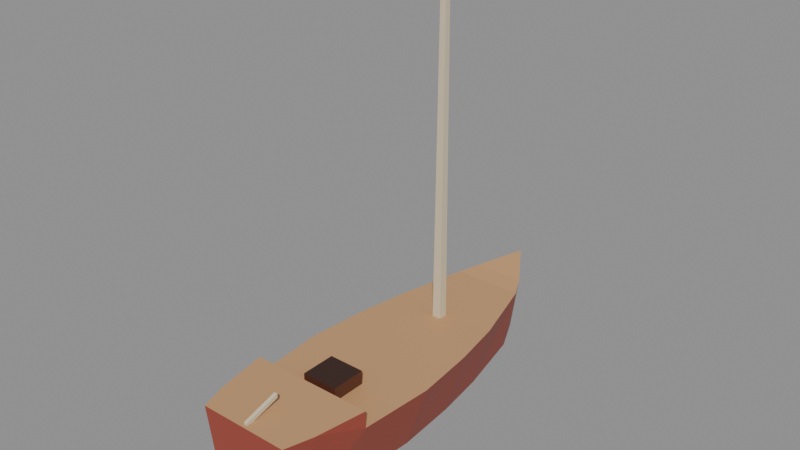# Source: boat.blend  (saved by Blender 5.2.44; exported with 4.5.12 LTS)
import bpy
from mathutils import Matrix  # noqa: F401  (used for matrix-valued properties, if any)

bpy.ops.wm.read_factory_settings(use_empty=True)
scene = bpy.context.scene
scene.name = 'Scene'

# ---- materials (node trees are filled in below, after node groups)
mat_hull = bpy.data.materials.new('hull')
mat_spar = bpy.data.materials.new('spar')

# ---- material node trees
mat_hull.use_nodes = True; mat_hull.node_tree.nodes.clear()
_N = mat_hull.node_tree.nodes; _L = mat_hull.node_tree.links
n0 = _N.new('ShaderNodeBsdfPrincipled'); n0.name = 'Principled BSDF'; n0.location = (-200, 100)
n0.inputs[10].default_value = 0.005
n1 = _N.new('ShaderNodeOutputMaterial'); n1.name = 'Material Output'; n1.location = (200, 100)
n2 = _N.new('ShaderNodeVertexColor'); n2.name = 'Color Attribute'; n2.location = (0, 0)
n2.layer_name = 'Color'
_L.new(n0.outputs[0], n1.inputs[0])
_L.new(n2.outputs[0], n0.inputs[0])
n1.is_active_output = True
mat_spar.use_nodes = True; mat_spar.node_tree.nodes.clear()
_N = mat_spar.node_tree.nodes; _L = mat_spar.node_tree.links
n0 = _N.new('ShaderNodeBsdfPrincipled'); n0.name = 'Principled BSDF'; n0.location = (-200, 100)
n0.inputs[10].default_value = 0.005
n1 = _N.new('ShaderNodeOutputMaterial'); n1.name = 'Material Output'; n1.location = (200, 100)
n2 = _N.new('ShaderNodeVertexColor'); n2.name = 'Color Attribute'; n2.location = (0, 0)
n2.layer_name = 'Color'
_L.new(n0.outputs[0], n1.inputs[0])
_L.new(n2.outputs[0], n0.inputs[0])
n1.is_active_output = True

# ---- meshes
me_hull = bpy.data.meshes.new('hull')
me_hull.from_pydata([(0.0, 3.5, 1.15), (0.0, 2.8, -0.15), (0.306, 2.8, -0.02), (-0.306, 2.8, -0.02), (0.45, 2.8, 0.98), (-0.45, 2.8, 0.98), (0.0, 2.45, -0.8), (0.4216, 2.45, -0.22), (-0.4216, 2.45, -0.22), (0.62, 2.45, 0.93), (-0.62, 2.45, 0.93), (0.0, 1.2, -0.8), (0.646, 1.2, -0.28), (-0.646, 1.2, -0.28), (0.95, 1.2, 0.9), (-0.95, 1.2, 0.9), (0.0, 0.3, -0.8), (0.748, 0.3, -0.3), (-0.748, 0.3, -0.3), (1.1, 0.3, 0.9), (-1.1, 0.3, 0.9), (0.0, -0.8, -0.8), (0.816, -0.8, -0.3), (-0.816, -0.8, -0.3), (1.2, -0.8, 0.9), (-1.2, -0.8, 0.9), (0.0, -2.1, -0.8), (0.748, -2.1, -0.28), (-0.748, -2.1, -0.28), (1.1, -2.1, 0.9), (-1.1, -2.1, 0.9), (0.0, -3.0, -0.8), (0.646, -3.0, -0.24), (-0.646, -3.0, -0.24), (0.95, -3.0, 1.2), (-0.95, -3.0, 1.2), (0.0, -3.5, -0.8), (0.544, -3.5, -0.2), (-0.544, -3.5, -0.2), (0.8, -3.5, 1.2), (-0.8, -3.5, 1.2), (1.1, -2.1, 1.2), (-1.1, -2.1, 1.2), (-0.32, -1.3, 0.84), (0.32, -1.3, 0.84), (-0.32, -1.3, 1.14), (0.32, -1.3, 1.14), (-0.32, -1.92, 0.84), (0.32, -1.92, 0.84), (-0.32, -1.92, 1.14), (0.32, -1.92, 1.14), (-0.03, -3.44, 1.165), (0.03, -3.44, 1.165), (-0.03, -3.44, 1.235), (0.03, -3.44, 1.235), (-0.03, -2.82, 1.345), (0.03, -2.82, 1.345), (-0.03, -2.82, 1.415), (0.03, -2.82, 1.415)], [], [(0, 4, 2), (0, 2, 1), (0, 3, 5), (0, 1, 3), (0, 5, 4), (7, 1, 2), (8, 3, 1), (2, 4, 9), (3, 10, 5), (9, 4, 5), (7, 11, 6), (8, 6, 11), (12, 7, 9), (13, 10, 8), (14, 9, 10), (12, 16, 11), (13, 11, 16), (17, 12, 14), (18, 15, 13), (19, 14, 15), (17, 21, 16), (18, 16, 21), (22, 17, 19), (23, 20, 18), (19, 20, 25), (27, 21, 22), (28, 23, 21), (22, 24, 29), (23, 30, 25), (24, 25, 30), (32, 26, 27), (33, 28, 26), (34, 29, 41), (35, 42, 30), (37, 31, 32), (38, 33, 31), (32, 34, 39), (33, 40, 35), (41, 29, 30), (34, 41, 42), (39, 34, 35), (37, 40, 38), (44, 43, 45), (48, 49, 47), (45, 43, 47), (46, 48, 44), (46, 45, 49), (44, 47, 43), (52, 53, 51), (56, 55, 57), (53, 55, 51), (54, 52, 56), (54, 57, 53), (52, 51, 55), (7, 6, 1), (8, 1, 6), (2, 9, 7), (3, 8, 10), (9, 5, 10), (7, 12, 11), (8, 11, 13), (12, 9, 14), (13, 15, 10), (14, 10, 15), (12, 17, 16), (13, 16, 18), (17, 14, 19), (18, 20, 15), (19, 15, 20), (17, 22, 21), (18, 21, 23), (22, 19, 24), (23, 25, 20), (19, 25, 24), (27, 26, 21), (28, 21, 26), (22, 29, 27), (23, 28, 30), (24, 30, 29), (32, 31, 26), (33, 26, 31), (29, 32, 27), (32, 29, 34), (30, 28, 33), (33, 35, 30), (37, 36, 31), (38, 31, 36), (32, 39, 37), (33, 38, 40), (41, 30, 42), (34, 42, 35), (39, 35, 40), (40, 37, 39), (37, 38, 36), (44, 45, 46), (48, 50, 49), (45, 47, 49), (46, 50, 48), (46, 49, 50), (44, 48, 47), (52, 54, 53), (56, 57, 58), (53, 57, 55), (54, 56, 58), (54, 58, 57), (52, 55, 56)])
_ca = me_hull.color_attributes.new('Color', 'FLOAT_COLOR', 'CORNER')
_ca.data.foreach_set('color', [0.3424, 0.06372, 0.03968, 1.0, 0.3424, 0.06372, 0.03968, 1.0, 0.3424, 0.06372, 0.03968, 1.0, 0.3424, 0.06372, 0.03968, 1.0, 0.3424, 0.06372, 0.03968, 1.0, 0.3424, 0.06372, 0.03968, 1.0, 0.3424, 0.06372, 0.03968, 1.0, 0.3424, 0.06372, 0.03968, 1.0, 0.3424, 0.06372, 0.03968, 1.0, 0.3424, 0.06372, 0.03968, 1.0, 0.3424, 0.06372, 0.03968, 1.0, 0.3424, 0.06372, 0.03968, 1.0, 0.5705, 0.3185, 0.1473, 1.0, 0.5705, 0.3185, 0.1473, 1.0, 0.5705, 0.3185, 0.1473, 1.0, 0.3424, 0.06372, 0.03968, 1.0, 0.3424, 0.06372, 0.03968, 1.0, 0.3424, 0.06372, 0.03968, 1.0, 0.3424, 0.06372, 0.03968, 1.0, 0.3424, 0.06372, 0.03968, 1.0, 0.3424, 0.06372, 0.03968, 1.0, 0.3424, 0.06372, 0.03968, 1.0, 0.3424, 0.06372, 0.03968, 1.0, 0.3424, 0.06372, 0.03968, 1.0, 0.3424, 0.06372, 0.03968, 1.0, 0.3424, 0.06372, 0.03968, 1.0, 0.3424, 0.06372, 0.03968, 1.0, 0.5705, 0.3185, 0.1473, 1.0, 0.5705, 0.3185, 0.1473, 1.0, 0.5705, 0.3185, 0.1473, 1.0, 0.3424, 0.06372, 0.03968, 1.0, 0.3424, 0.06372, 0.03968, 1.0, 0.3424, 0.06372, 0.03968, 1.0, 0.3424, 0.06372, 0.03968, 1.0, 0.3424, 0.06372, 0.03968, 1.0, 0.3424, 0.06372, 0.03968, 1.0, 0.3424, 0.06372, 0.03968, 1.0, 0.3424, 0.06372, 0.03968, 1.0, 0.3424, 0.06372, 0.03968, 1.0, 0.3424, 0.06372, 0.03968, 1.0, 0.3424, 0.06372, 0.03968, 1.0, 0.3424, 0.06372, 0.03968, 1.0, 0.5705, 0.3185, 0.1473, 1.0, 0.5705, 0.3185, 0.1473, 1.0, 0.5705, 0.3185, 0.1473, 1.0, 0.3424, 0.06372, 0.03968, 1.0, 0.3424, 0.06372, 0.03968, 1.0, 0.3424, 0.06372, 0.03968, 1.0, 0.3424, 0.06372, 0.03968, 1.0, 0.3424, 0.06372, 0.03968, 1.0, 0.3424, 0.06372, 0.03968, 1.0, 0.3424, 0.06372, 0.03968, 1.0, 0.3424, 0.06372, 0.03968, 1.0, 0.3424, 0.06372, 0.03968, 1.0, 0.3424, 0.06372, 0.03968, 1.0, 0.3424, 0.06372, 0.03968, 1.0, 0.3424, 0.06372, 0.03968, 1.0, 0.5705, 0.3185, 0.1473, 1.0, 0.5705, 0.3185, 0.1473, 1.0, 0.5705, 0.3185, 0.1473, 1.0, 0.3424, 0.06372, 0.03968, 1.0, 0.3424, 0.06372, 0.03968, 1.0, 0.3424, 0.06372, 0.03968, 1.0, 0.3424, 0.06372, 0.03968, 1.0, 0.3424, 0.06372, 0.03968, 1.0, 0.3424, 0.06372, 0.03968, 1.0, 0.3424, 0.06372, 0.03968, 1.0, 0.3424, 0.06372, 0.03968, 1.0, 0.3424, 0.06372, 0.03968, 1.0, 0.3424, 0.06372, 0.03968, 1.0, 0.3424, 0.06372, 0.03968, 1.0, 0.3424, 0.06372, 0.03968, 1.0, 0.5705, 0.3185, 0.1473, 1.0, 0.5705, 0.3185, 0.1473, 1.0, 0.5705, 0.3185, 0.1473, 1.0, 0.3424, 0.06372, 0.03968, 1.0, 0.3424, 0.06372, 0.03968, 1.0, 0.3424, 0.06372, 0.03968, 1.0, 0.3424, 0.06372, 0.03968, 1.0, 0.3424, 0.06372, 0.03968, 1.0, 0.3424, 0.06372, 0.03968, 1.0, 0.3424, 0.06372, 0.03968, 1.0, 0.3424, 0.06372, 0.03968, 1.0, 0.3424, 0.06372, 0.03968, 1.0, 0.3424, 0.06372, 0.03968, 1.0, 0.3424, 0.06372, 0.03968, 1.0, 0.3424, 0.06372, 0.03968, 1.0, 0.5705, 0.3185, 0.1473, 1.0, 0.5705, 0.3185, 0.1473, 1.0, 0.5705, 0.3185, 0.1473, 1.0, 0.3424, 0.06372, 0.03968, 1.0, 0.3424, 0.06372, 0.03968, 1.0, 0.3424, 0.06372, 0.03968, 1.0, 0.3424, 0.06372, 0.03968, 1.0, 0.3424, 0.06372, 0.03968, 1.0, 0.3424, 0.06372, 0.03968, 1.0, 0.3424, 0.06372, 0.03968, 1.0, 0.3424, 0.06372, 0.03968, 1.0, 0.3424, 0.06372, 0.03968, 1.0, 0.3424, 0.06372, 0.03968, 1.0, 0.3424, 0.06372, 0.03968, 1.0, 0.3424, 0.06372, 0.03968, 1.0, 0.3424, 0.06372, 0.03968, 1.0, 0.3424, 0.06372, 0.03968, 1.0, 0.3424, 0.06372, 0.03968, 1.0, 0.3424, 0.06372, 0.03968, 1.0, 0.3424, 0.06372, 0.03968, 1.0, 0.3424, 0.06372, 0.03968, 1.0, 0.3424, 0.06372, 0.03968, 1.0, 0.3424, 0.06372, 0.03968, 1.0, 0.3424, 0.06372, 0.03968, 1.0, 0.3424, 0.06372, 0.03968, 1.0, 0.3424, 0.06372, 0.03968, 1.0, 0.3424, 0.06372, 0.03968, 1.0, 0.3424, 0.06372, 0.03968, 1.0, 0.3424, 0.06372, 0.03968, 1.0, 0.3424, 0.06372, 0.03968, 1.0, 0.5705, 0.3185, 0.1473, 1.0, 0.5705, 0.3185, 0.1473, 1.0, 0.5705, 0.3185, 0.1473, 1.0, 0.5705, 0.3185, 0.1473, 1.0, 0.5705, 0.3185, 0.1473, 1.0, 0.5705, 0.3185, 0.1473, 1.0, 0.3424, 0.06372, 0.03968, 1.0, 0.3424, 0.06372, 0.03968, 1.0, 0.3424, 0.06372, 0.03968, 1.0, 0.1005, 0.03007, 0.01739, 1.0, 0.1005, 0.03007, 0.01739, 1.0, 0.1005, 0.03007, 0.01739, 1.0, 0.1005, 0.03007, 0.01739, 1.0, 0.1005, 0.03007, 0.01739, 1.0, 0.1005, 0.03007, 0.01739, 1.0, 0.1005, 0.03007, 0.01739, 1.0, 0.1005, 0.03007, 0.01739, 1.0, 0.1005, 0.03007, 0.01739, 1.0, 0.1005, 0.03007, 0.01739, 1.0, 0.1005, 0.03007, 0.01739, 1.0, 0.1005, 0.03007, 0.01739, 1.0, 0.03968, 0.01341, 0.00854, 1.0, 0.03968, 0.01341, 0.00854, 1.0, 0.03968, 0.01341, 0.00854, 1.0, 0.1005, 0.03007, 0.01739, 1.0, 0.1005, 0.03007, 0.01739, 1.0, 0.1005, 0.03007, 0.01739, 1.0, 0.7106, 0.6038, 0.42, 1.0, 0.7106, 0.6038, 0.42, 1.0, 0.7106, 0.6038, 0.42, 1.0, 0.7106, 0.6038, 0.42, 1.0, 0.7106, 0.6038, 0.42, 1.0, 0.7106, 0.6038, 0.42, 1.0, 0.7106, 0.6038, 0.42, 1.0, 0.7106, 0.6038, 0.42, 1.0, 0.7106, 0.6038, 0.42, 1.0, 0.7106, 0.6038, 0.42, 1.0, 0.7106, 0.6038, 0.42, 1.0, 0.7106, 0.6038, 0.42, 1.0, 0.7106, 0.6038, 0.42, 1.0, 0.7106, 0.6038, 0.42, 1.0, 0.7106, 0.6038, 0.42, 1.0, 0.7106, 0.6038, 0.42, 1.0, 0.7106, 0.6038, 0.42, 1.0, 0.7106, 0.6038, 0.42, 1.0, 0.3424, 0.06372, 0.03968, 1.0, 0.3424, 0.06372, 0.03968, 1.0, 0.3424, 0.06372, 0.03968, 1.0, 0.3424, 0.06372, 0.03968, 1.0, 0.3424, 0.06372, 0.03968, 1.0, 0.3424, 0.06372, 0.03968, 1.0, 0.3424, 0.06372, 0.03968, 1.0, 0.3424, 0.06372, 0.03968, 1.0, 0.3424, 0.06372, 0.03968, 1.0, 0.3424, 0.06372, 0.03968, 1.0, 0.3424, 0.06372, 0.03968, 1.0, 0.3424, 0.06372, 0.03968, 1.0, 0.5705, 0.3185, 0.1473, 1.0, 0.5705, 0.3185, 0.1473, 1.0, 0.5705, 0.3185, 0.1473, 1.0, 0.3424, 0.06372, 0.03968, 1.0, 0.3424, 0.06372, 0.03968, 1.0, 0.3424, 0.06372, 0.03968, 1.0, 0.3424, 0.06372, 0.03968, 1.0, 0.3424, 0.06372, 0.03968, 1.0, 0.3424, 0.06372, 0.03968, 1.0, 0.3424, 0.06372, 0.03968, 1.0, 0.3424, 0.06372, 0.03968, 1.0, 0.3424, 0.06372, 0.03968, 1.0, 0.3424, 0.06372, 0.03968, 1.0, 0.3424, 0.06372, 0.03968, 1.0, 0.3424, 0.06372, 0.03968, 1.0, 0.5705, 0.3185, 0.1473, 1.0, 0.5705, 0.3185, 0.1473, 1.0, 0.5705, 0.3185, 0.1473, 1.0, 0.3424, 0.06372, 0.03968, 1.0, 0.3424, 0.06372, 0.03968, 1.0, 0.3424, 0.06372, 0.03968, 1.0, 0.3424, 0.06372, 0.03968, 1.0, 0.3424, 0.06372, 0.03968, 1.0, 0.3424, 0.06372, 0.03968, 1.0, 0.3424, 0.06372, 0.03968, 1.0, 0.3424, 0.06372, 0.03968, 1.0, 0.3424, 0.06372, 0.03968, 1.0, 0.3424, 0.06372, 0.03968, 1.0, 0.3424, 0.06372, 0.03968, 1.0, 0.3424, 0.06372, 0.03968, 1.0, 0.5705, 0.3185, 0.1473, 1.0, 0.5705, 0.3185, 0.1473, 1.0, 0.5705, 0.3185, 0.1473, 1.0, 0.3424, 0.06372, 0.03968, 1.0, 0.3424, 0.06372, 0.03968, 1.0, 0.3424, 0.06372, 0.03968, 1.0, 0.3424, 0.06372, 0.03968, 1.0, 0.3424, 0.06372, 0.03968, 1.0, 0.3424, 0.06372, 0.03968, 1.0, 0.3424, 0.06372, 0.03968, 1.0, 0.3424, 0.06372, 0.03968, 1.0, 0.3424, 0.06372, 0.03968, 1.0, 0.3424, 0.06372, 0.03968, 1.0, 0.3424, 0.06372, 0.03968, 1.0, 0.3424, 0.06372, 0.03968, 1.0, 0.5705, 0.3185, 0.1473, 1.0, 0.5705, 0.3185, 0.1473, 1.0, 0.5705, 0.3185, 0.1473, 1.0, 0.3424, 0.06372, 0.03968, 1.0, 0.3424, 0.06372, 0.03968, 1.0, 0.3424, 0.06372, 0.03968, 1.0, 0.3424, 0.06372, 0.03968, 1.0, 0.3424, 0.06372, 0.03968, 1.0, 0.3424, 0.06372, 0.03968, 1.0, 0.3424, 0.06372, 0.03968, 1.0, 0.3424, 0.06372, 0.03968, 1.0, 0.3424, 0.06372, 0.03968, 1.0, 0.3424, 0.06372, 0.03968, 1.0, 0.3424, 0.06372, 0.03968, 1.0, 0.3424, 0.06372, 0.03968, 1.0, 0.5705, 0.3185, 0.1473, 1.0, 0.5705, 0.3185, 0.1473, 1.0, 0.5705, 0.3185, 0.1473, 1.0, 0.3424, 0.06372, 0.03968, 1.0, 0.3424, 0.06372, 0.03968, 1.0, 0.3424, 0.06372, 0.03968, 1.0, 0.3424, 0.06372, 0.03968, 1.0, 0.3424, 0.06372, 0.03968, 1.0, 0.3424, 0.06372, 0.03968, 1.0, 0.3424, 0.06372, 0.03968, 1.0, 0.3424, 0.06372, 0.03968, 1.0, 0.3424, 0.06372, 0.03968, 1.0, 0.3424, 0.06372, 0.03968, 1.0, 0.3424, 0.06372, 0.03968, 1.0, 0.3424, 0.06372, 0.03968, 1.0, 0.3424, 0.06372, 0.03968, 1.0, 0.3424, 0.06372, 0.03968, 1.0, 0.3424, 0.06372, 0.03968, 1.0, 0.3424, 0.06372, 0.03968, 1.0, 0.3424, 0.06372, 0.03968, 1.0, 0.3424, 0.06372, 0.03968, 1.0, 0.3424, 0.06372, 0.03968, 1.0, 0.3424, 0.06372, 0.03968, 1.0, 0.3424, 0.06372, 0.03968, 1.0, 0.3424, 0.06372, 0.03968, 1.0, 0.3424, 0.06372, 0.03968, 1.0, 0.3424, 0.06372, 0.03968, 1.0, 0.3424, 0.06372, 0.03968, 1.0, 0.3424, 0.06372, 0.03968, 1.0, 0.3424, 0.06372, 0.03968, 1.0, 0.3424, 0.06372, 0.03968, 1.0, 0.3424, 0.06372, 0.03968, 1.0, 0.3424, 0.06372, 0.03968, 1.0, 0.3424, 0.06372, 0.03968, 1.0, 0.3424, 0.06372, 0.03968, 1.0, 0.3424, 0.06372, 0.03968, 1.0, 0.5705, 0.3185, 0.1473, 1.0, 0.5705, 0.3185, 0.1473, 1.0, 0.5705, 0.3185, 0.1473, 1.0, 0.5705, 0.3185, 0.1473, 1.0, 0.5705, 0.3185, 0.1473, 1.0, 0.5705, 0.3185, 0.1473, 1.0, 0.3424, 0.06372, 0.03968, 1.0, 0.3424, 0.06372, 0.03968, 1.0, 0.3424, 0.06372, 0.03968, 1.0, 0.3424, 0.06372, 0.03968, 1.0, 0.3424, 0.06372, 0.03968, 1.0, 0.3424, 0.06372, 0.03968, 1.0, 0.1005, 0.03007, 0.01739, 1.0, 0.1005, 0.03007, 0.01739, 1.0, 0.1005, 0.03007, 0.01739, 1.0, 0.1005, 0.03007, 0.01739, 1.0, 0.1005, 0.03007, 0.01739, 1.0, 0.1005, 0.03007, 0.01739, 1.0, 0.1005, 0.03007, 0.01739, 1.0, 0.1005, 0.03007, 0.01739, 1.0, 0.1005, 0.03007, 0.01739, 1.0, 0.1005, 0.03007, 0.01739, 1.0, 0.1005, 0.03007, 0.01739, 1.0, 0.1005, 0.03007, 0.01739, 1.0, 0.03968, 0.01341, 0.00854, 1.0, 0.03968, 0.01341, 0.00854, 1.0, 0.03968, 0.01341, 0.00854, 1.0, 0.1005, 0.03007, 0.01739, 1.0, 0.1005, 0.03007, 0.01739, 1.0, 0.1005, 0.03007, 0.01739, 1.0, 0.7106, 0.6038, 0.42, 1.0, 0.7106, 0.6038, 0.42, 1.0, 0.7106, 0.6038, 0.42, 1.0, 0.7106, 0.6038, 0.42, 1.0, 0.7106, 0.6038, 0.42, 1.0, 0.7106, 0.6038, 0.42, 1.0, 0.7106, 0.6038, 0.42, 1.0, 0.7106, 0.6038, 0.42, 1.0, 0.7106, 0.6038, 0.42, 1.0, 0.7106, 0.6038, 0.42, 1.0, 0.7106, 0.6038, 0.42, 1.0, 0.7106, 0.6038, 0.42, 1.0, 0.7106, 0.6038, 0.42, 1.0, 0.7106, 0.6038, 0.42, 1.0, 0.7106, 0.6038, 0.42, 1.0, 0.7106, 0.6038, 0.42, 1.0, 0.7106, 0.6038, 0.42, 1.0, 0.7106, 0.6038, 0.42, 1.0])
me_hull.materials.append(mat_hull)
me_hull.update()
me_spar = bpy.data.meshes.new('spar')
me_spar.from_pydata([(-0.08, 1.13, 0.8), (0.08, 1.13, 0.8), (0.08, 0.97, 0.8), (-0.08, 0.97, 0.8), (-0.05, 1.1, 6.9), (0.05, 1.1, 6.9), (0.05, 1.0, 6.9), (-0.05, 1.0, 6.9)], [], [(1, 3, 0), (5, 4, 7), (1, 0, 4), (2, 1, 5), (3, 2, 6), (0, 3, 7), (1, 2, 3), (5, 7, 6), (1, 4, 5), (2, 5, 6), (3, 6, 7), (0, 7, 4)])
_ca = me_spar.color_attributes.new('Color', 'FLOAT_COLOR', 'CORNER')
_ca.data.foreach_set('color', [0.7106, 0.6038, 0.42, 1.0, 0.7106, 0.6038, 0.42, 1.0, 0.7106, 0.6038, 0.42, 1.0, 0.7106, 0.6038, 0.42, 1.0, 0.7106, 0.6038, 0.42, 1.0, 0.7106, 0.6038, 0.42, 1.0, 0.7106, 0.6038, 0.42, 1.0, 0.7106, 0.6038, 0.42, 1.0, 0.7106, 0.6038, 0.42, 1.0, 0.7106, 0.6038, 0.42, 1.0, 0.7106, 0.6038, 0.42, 1.0, 0.7106, 0.6038, 0.42, 1.0, 0.7106, 0.6038, 0.42, 1.0, 0.7106, 0.6038, 0.42, 1.0, 0.7106, 0.6038, 0.42, 1.0, 0.7106, 0.6038, 0.42, 1.0, 0.7106, 0.6038, 0.42, 1.0, 0.7106, 0.6038, 0.42, 1.0, 0.7106, 0.6038, 0.42, 1.0, 0.7106, 0.6038, 0.42, 1.0, 0.7106, 0.6038, 0.42, 1.0, 0.7106, 0.6038, 0.42, 1.0, 0.7106, 0.6038, 0.42, 1.0, 0.7106, 0.6038, 0.42, 1.0, 0.7106, 0.6038, 0.42, 1.0, 0.7106, 0.6038, 0.42, 1.0, 0.7106, 0.6038, 0.42, 1.0, 0.7106, 0.6038, 0.42, 1.0, 0.7106, 0.6038, 0.42, 1.0, 0.7106, 0.6038, 0.42, 1.0, 0.7106, 0.6038, 0.42, 1.0, 0.7106, 0.6038, 0.42, 1.0, 0.7106, 0.6038, 0.42, 1.0, 0.7106, 0.6038, 0.42, 1.0, 0.7106, 0.6038, 0.42, 1.0, 0.7106, 0.6038, 0.42, 1.0])
me_spar.materials.append(mat_spar)
me_spar.update()

# ---- objects
ob_hull = bpy.data.objects.new('hull', me_hull)
ob_spar = bpy.data.objects.new('spar', me_spar)

# ---- transforms, parenting, visibility, modifiers, constraints
ob_hull.location = (0.0, 0.0, 0.0)
ob_spar.location = (0.0, 0.0, 0.0)

# ---- collection membership
scene.collection.objects.link(ob_hull)
scene.collection.objects.link(ob_spar)

# ---- scene / render settings (as saved in the file)
scene.frame_start = 1; scene.frame_end = 250; scene.frame_set(1)
scene.render.engine = 'BLENDER_EEVEE_NEXT'
scene.render.bake_bias = 0.0
scene.render.bake_samples = 0
scene.render.compositor_device = 'GPU'
scene.eevee.use_volume_custom_range = False
scene.eevee.fast_gi_thickness_near = 0.1
scene.eevee.fast_gi_thickness_far = 0.0
scene.eevee.ray_tracing_options.screen_trace_thickness = 0.1
bpy.context.view_layer.update()

# ---- added for rendering (the .blend has no active camera and no usable light): camera, sun + grey world if the file has none
cam_auto = bpy.data.cameras.new('AutoCamera')
cam_auto.lens = 50.0
cam_auto.sensor_width = 36.0
cam_auto.clip_end = 1000.0
ob_auto_camera = bpy.data.objects.new('AutoCamera', cam_auto)
scene.collection.objects.link(ob_auto_camera)
ob_auto_camera.location = (9.88086, -11.857, 10.9547)
ob_auto_camera.rotation_euler = (1.09748, -7.21219e-08, 0.694738)
scene.camera = ob_auto_camera
light_auto_sun = bpy.data.lights.new('AutoSun', 'SUN')
light_auto_sun.energy = 3.0
light_auto_sun.angle = 0.0523599
ob_auto_sun = bpy.data.objects.new('AutoSun', light_auto_sun)
scene.collection.objects.link(ob_auto_sun)
ob_auto_sun.rotation_euler = (0.872665, 0.174533, 0.523599)
if scene.world is None:
    world_auto = bpy.data.worlds.new('AutoWorld')
    world_auto.color = (0.3, 0.3, 0.3)
    scene.world = world_auto
bpy.context.view_layer.update()
